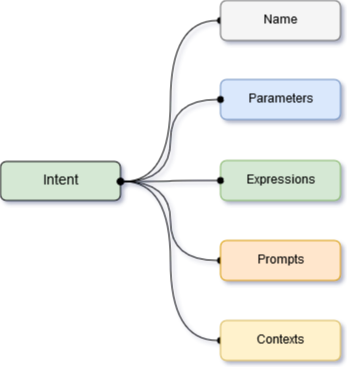

The diagram above was exported from draw.io. Its source (the exported page's mxGraphModel, read from the mxfile embedded in the PNG):
<mxGraphModel dx="876" dy="454" grid="1" gridSize="10" guides="1" tooltips="1" connect="1" arrows="1" fold="1" page="1" pageScale="1" pageWidth="850" pageHeight="1100" math="0" shadow="0">
  <root>
    <mxCell id="0" />
    <mxCell id="1" parent="0" />
    <mxCell id="2587bda00d65b7bb-1" value="Expressions" style="rounded=1;whiteSpace=wrap;html=1;fontFamily=Helvetica;fontSize=12;fontColor=#000000;align=center;strokeColor=#82b366;strokeWidth=1;fillColor=#d5e8d4;" vertex="1" parent="1">
      <mxGeometry x="240" y="160" width="120" height="40" as="geometry" />
    </mxCell>
    <mxCell id="ce304e7e109fe98-5" style="edgeStyle=orthogonalEdgeStyle;curved=1;html=1;exitX=1;exitY=0.5;entryX=0;entryY=0.5;startArrow=oval;startFill=1;endArrow=oval;endFill=1;jettySize=auto;orthogonalLoop=1;fontFamily=Helvetica;fontSize=14;" edge="1" parent="1" source="2587bda00d65b7bb-3" target="ce304e7e109fe98-3">
      <mxGeometry relative="1" as="geometry" />
    </mxCell>
    <mxCell id="2587bda00d65b7bb-3" value="Intent" style="rounded=1;whiteSpace=wrap;html=1;shadow=0;fontFamily=Helvetica;fontSize=14;fontColor=#000000;align=center;strokeColor=#000000;strokeWidth=1;fillColor=#d5e8d4;" vertex="1" parent="1">
      <mxGeometry x="20" y="161" width="120" height="39" as="geometry" />
    </mxCell>
    <mxCell id="2587bda00d65b7bb-4" value="Parameters" style="rounded=1;whiteSpace=wrap;html=1;fontFamily=Helvetica;fontSize=12;fontColor=#000000;align=center;strokeColor=#6c8ebf;strokeWidth=1;fillColor=#dae8fc;" vertex="1" parent="1">
      <mxGeometry x="240" y="79" width="120" height="40" as="geometry" />
    </mxCell>
    <mxCell id="2587bda00d65b7bb-5" style="edgeStyle=orthogonalEdgeStyle;curved=1;html=1;entryX=1;entryY=0.5;entryPerimeter=0;startArrow=oval;startFill=1;endArrow=oval;endFill=1;jettySize=auto;orthogonalLoop=1;" edge="1" parent="1" source="2587bda00d65b7bb-4" target="2587bda00d65b7bb-3">
      <mxGeometry relative="1" as="geometry" />
    </mxCell>
    <mxCell id="2587bda00d65b7bb-16" style="edgeStyle=orthogonalEdgeStyle;curved=1;html=1;entryX=1;entryY=0.5;entryPerimeter=0;startArrow=oval;startFill=1;endArrow=oval;endFill=1;jettySize=auto;orthogonalLoop=1;" edge="1" parent="1" source="2587bda00d65b7bb-1" target="2587bda00d65b7bb-3">
      <mxGeometry relative="1" as="geometry" />
    </mxCell>
    <mxCell id="ce304e7e109fe98-3" value="Name" style="rounded=1;whiteSpace=wrap;html=1;fontFamily=Helvetica;fontSize=12;fontColor=#000000;align=center;strokeColor=#666666;strokeWidth=1;fillColor=#f5f5f5;" vertex="1" parent="1">
      <mxGeometry x="240" width="120" height="40" as="geometry" />
    </mxCell>
    <mxCell id="ce304e7e109fe98-9" style="edgeStyle=orthogonalEdgeStyle;curved=1;html=1;entryX=1;entryY=0.5;startArrow=oval;startFill=1;endArrow=oval;endFill=1;jettySize=auto;orthogonalLoop=1;fontFamily=Helvetica;fontSize=14;" edge="1" parent="1" source="ce304e7e109fe98-6" target="2587bda00d65b7bb-3">
      <mxGeometry relative="1" as="geometry" />
    </mxCell>
    <mxCell id="ce304e7e109fe98-6" value="Prompts" style="rounded=1;whiteSpace=wrap;html=1;fontFamily=Helvetica;fontSize=12;fontColor=#000000;align=center;strokeColor=#d79b00;strokeWidth=1;fillColor=#ffe6cc;" vertex="1" parent="1">
      <mxGeometry x="240" y="240" width="120" height="40" as="geometry" />
    </mxCell>
    <mxCell id="ce304e7e109fe98-14" style="edgeStyle=orthogonalEdgeStyle;curved=1;html=1;entryX=1;entryY=0.5;startArrow=oval;startFill=1;endArrow=oval;endFill=1;jettySize=auto;orthogonalLoop=1;fontFamily=Helvetica;fontSize=14;" edge="1" parent="1" source="ce304e7e109fe98-10" target="2587bda00d65b7bb-3">
      <mxGeometry relative="1" as="geometry" />
    </mxCell>
    <mxCell id="ce304e7e109fe98-10" value="Contexts" style="rounded=1;whiteSpace=wrap;html=1;fontFamily=Helvetica;fontSize=12;fontColor=#000000;align=center;strokeColor=#d6b656;strokeWidth=1;fillColor=#fff2cc;" vertex="1" parent="1">
      <mxGeometry x="240" y="320" width="120" height="40" as="geometry" />
    </mxCell>
  </root>
</mxGraphModel>